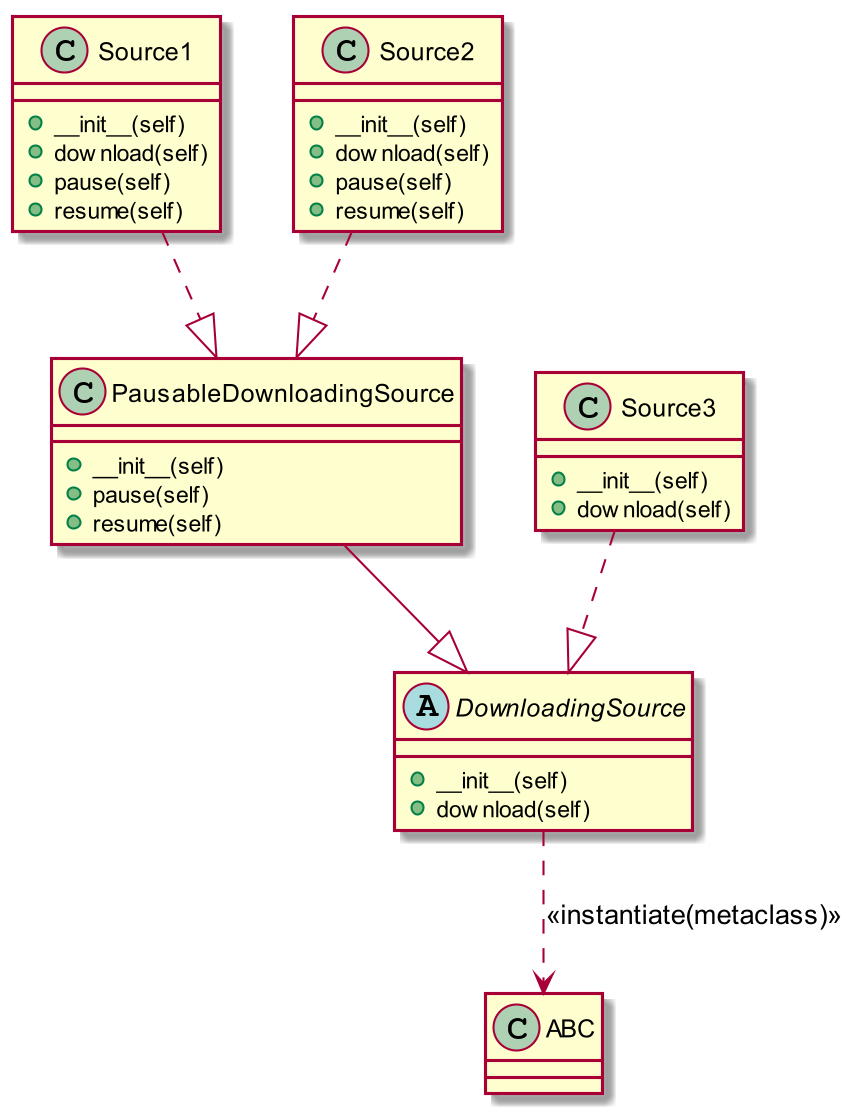

The diagram above was rendered by PlantUML. Its source (embedded in the PNG):
@startuml
skinparam dpi 200

Abstract Class DownloadingSource{
    + __init__(self)
    + download(self)
}
Class PausableDownloadingSource{
    + __init__(self)
    + pause(self)
    + resume(self)
}
Class Source1{
    + __init__(self)
    + download(self)
    + pause(self)
    + resume(self)
}
Class Source2{
    + __init__(self)
    + download(self)
    + pause(self)
    + resume(self)
}
Class Source3{
    + __init__(self)
    + download(self)
}

DownloadingSource ..> ABC : <<instantiate(metaclass)>>
Source1 ..|> PausableDownloadingSource
Source2 ..|> PausableDownloadingSource
PausableDownloadingSource --|> DownloadingSource
Source3 ..|> DownloadingSource

@enduml